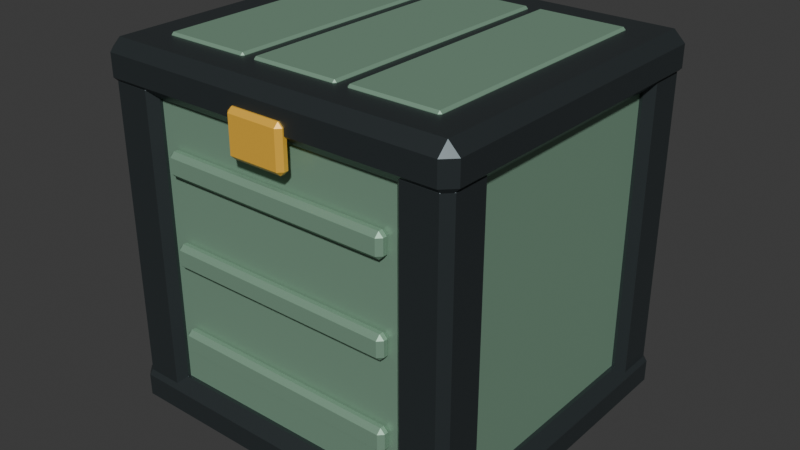 # Source: supply_crate.blend  (saved by Blender 5.2.45; exported with 4.5.12 LTS)
import bpy
from mathutils import Matrix  # noqa: F401  (used for matrix-valued properties, if any)

bpy.ops.wm.read_factory_settings(use_empty=True)
scene = bpy.context.scene
scene.name = 'Scene'

# ---- collections
col_collection = bpy.data.collections.new('Collection'); scene.collection.children.link(col_collection)

# ---- materials (node trees are filled in below, after node groups)
mat_supply_crate_enamel = bpy.data.materials.new('supply_crate.enamel')
mat_supply_crate_enamel.diffuse_color = (0.25, 0.42, 0.3, 1.0)
mat_supply_crate_gunmetal = bpy.data.materials.new('supply_crate.gunmetal')
mat_supply_crate_gunmetal.diffuse_color = (0.075, 0.093, 0.099, 1.0)
mat_supply_crate_amber = bpy.data.materials.new('supply_crate.amber')
mat_supply_crate_amber.diffuse_color = (0.98, 0.54, 0.055, 1.0)

# ---- material node trees
mat_supply_crate_enamel.use_nodes = True; mat_supply_crate_enamel.node_tree.nodes.clear()
_N = mat_supply_crate_enamel.node_tree.nodes; _L = mat_supply_crate_enamel.node_tree.links
n0 = _N.new('ShaderNodeBsdfPrincipled'); n0.name = 'Principled BSDF'; n0.location = (-200, 100)
n0.inputs[0].default_value = (0.25, 0.42, 0.3, 1.0)
n0.inputs[1].default_value = 0.32
n0.inputs[2].default_value = 0.48
n0.inputs[10].default_value = 0.005
n1 = _N.new('ShaderNodeOutputMaterial'); n1.name = 'Material Output'; n1.location = (200, 100)
_L.new(n0.outputs[0], n1.inputs[0])
n1.is_active_output = True
mat_supply_crate_gunmetal.use_nodes = True; mat_supply_crate_gunmetal.node_tree.nodes.clear()
_N = mat_supply_crate_gunmetal.node_tree.nodes; _L = mat_supply_crate_gunmetal.node_tree.links
n0 = _N.new('ShaderNodeBsdfPrincipled'); n0.name = 'Principled BSDF'; n0.location = (-200, 100)
n0.inputs[0].default_value = (0.075, 0.093, 0.099, 1.0)
n0.inputs[1].default_value = 0.72
n0.inputs[2].default_value = 0.38
n0.inputs[10].default_value = 0.005
n1 = _N.new('ShaderNodeOutputMaterial'); n1.name = 'Material Output'; n1.location = (200, 100)
_L.new(n0.outputs[0], n1.inputs[0])
n1.is_active_output = True
mat_supply_crate_amber.use_nodes = True; mat_supply_crate_amber.node_tree.nodes.clear()
_N = mat_supply_crate_amber.node_tree.nodes; _L = mat_supply_crate_amber.node_tree.links
n0 = _N.new('ShaderNodeBsdfPrincipled'); n0.name = 'Principled BSDF'; n0.location = (-200, 100)
n0.inputs[0].default_value = (0.98, 0.54, 0.055, 1.0)
n0.inputs[1].default_value = 0.18
n0.inputs[2].default_value = 0.4
n0.inputs[10].default_value = 0.005
n1 = _N.new('ShaderNodeOutputMaterial'); n1.name = 'Material Output'; n1.location = (200, 100)
_L.new(n0.outputs[0], n1.inputs[0])
n1.is_active_output = True

# ---- world
world_world = bpy.data.worlds.new('World'); scene.world = world_world
world_world.use_nodes = True; world_world.node_tree.nodes.clear()
_N = world_world.node_tree.nodes; _L = world_world.node_tree.links
n0 = _N.new('ShaderNodeOutputWorld'); n0.name = 'World Output'; n0.location = (200, 100)
n1 = _N.new('ShaderNodeBackground'); n1.name = 'Background'; n1.location = (-200, 100)
n1.inputs[0].default_value = (0.05088, 0.05088, 0.05088, 1.0)
_L.new(n1.outputs[0], n0.inputs[0])
n0.is_active_output = True
world_world.color = (0.05088, 0.05088, 0.05088)
world_world.sun_shadow_jitter_overblur = 0.0

# ---- meshes
me_supply_crate_shell = bpy.data.meshes.new('supply_crate.shell')
me_supply_crate_shell.from_pydata([(-0.506, -0.462, -0.506), (-0.506, -0.462, 0.506), (-0.506, 0.462, -0.506), (-0.506, 0.462, 0.506), (0.506, -0.462, -0.506), (0.506, -0.462, 0.506), (0.506, 0.462, -0.506), (0.506, 0.462, 0.506)], [], [(0, 1, 3, 2), (2, 3, 7, 6), (6, 7, 5, 4), (4, 5, 1, 0), (2, 6, 4, 0), (7, 3, 1, 5)])
_uv = me_supply_crate_shell.uv_layers.new(name='UVMap')
_uv.uv.foreach_set('vector', [0.375, 0.0, 0.625, 0.0, 0.625, 0.25, 0.375, 0.25, 0.375, 0.25, 0.625, 0.25, 0.625, 0.5, 0.375, 0.5, 0.375, 0.5, 0.625, 0.5, 0.625, 0.75, 0.375, 0.75, 0.375, 0.75, 0.625, 0.75, 0.625, 1.0, 0.375, 1.0, 0.125, 0.5, 0.375, 0.5, 0.375, 0.75, 0.125, 0.75, 0.625, 0.5, 0.875, 0.5, 0.875, 0.75, 0.625, 0.75])
me_supply_crate_shell.materials.append(mat_supply_crate_enamel)
me_supply_crate_shell.update()
me_supply_crate_rim0 = bpy.data.meshes.new('supply_crate.rim0')
me_supply_crate_rim0.from_pydata([(-0.55, -0.506, -0.066), (-0.55, -0.506, 0.066), (-0.55, 0.506, -0.066), (-0.55, 0.506, 0.066), (0.55, -0.506, -0.066), (0.55, -0.506, 0.066), (0.55, 0.506, -0.066), (0.55, 0.506, 0.066)], [], [(0, 1, 3, 2), (2, 3, 7, 6), (6, 7, 5, 4), (4, 5, 1, 0), (2, 6, 4, 0), (7, 3, 1, 5)])
_uv = me_supply_crate_rim0.uv_layers.new(name='UVMap')
_uv.uv.foreach_set('vector', [0.375, 0.0, 0.625, 0.0, 0.625, 0.25, 0.375, 0.25, 0.375, 0.25, 0.625, 0.25, 0.625, 0.5, 0.375, 0.5, 0.375, 0.5, 0.625, 0.5, 0.625, 0.75, 0.375, 0.75, 0.375, 0.75, 0.625, 0.75, 0.625, 1.0, 0.375, 1.0, 0.125, 0.5, 0.375, 0.5, 0.375, 0.75, 0.125, 0.75, 0.625, 0.5, 0.875, 0.5, 0.875, 0.75, 0.625, 0.75])
me_supply_crate_rim0.materials.append(mat_supply_crate_gunmetal)
me_supply_crate_rim0.update()
me_supply_crate_rim1 = bpy.data.meshes.new('supply_crate.rim1')
me_supply_crate_rim1.from_pydata([(-0.55, -0.506, -0.066), (-0.55, -0.506, 0.066), (-0.55, 0.506, -0.066), (-0.55, 0.506, 0.066), (0.55, -0.506, -0.066), (0.55, -0.506, 0.066), (0.55, 0.506, -0.066), (0.55, 0.506, 0.066)], [], [(0, 1, 3, 2), (2, 3, 7, 6), (6, 7, 5, 4), (4, 5, 1, 0), (2, 6, 4, 0), (7, 3, 1, 5)])
_uv = me_supply_crate_rim1.uv_layers.new(name='UVMap')
_uv.uv.foreach_set('vector', [0.375, 0.0, 0.625, 0.0, 0.625, 0.25, 0.375, 0.25, 0.375, 0.25, 0.625, 0.25, 0.625, 0.5, 0.375, 0.5, 0.375, 0.5, 0.625, 0.5, 0.625, 0.75, 0.375, 0.75, 0.375, 0.75, 0.625, 0.75, 0.625, 1.0, 0.375, 1.0, 0.125, 0.5, 0.375, 0.5, 0.375, 0.75, 0.125, 0.75, 0.625, 0.5, 0.875, 0.5, 0.875, 0.75, 0.625, 0.75])
me_supply_crate_rim1.materials.append(mat_supply_crate_gunmetal)
me_supply_crate_rim1.update()
me_supply_crate_post00 = bpy.data.meshes.new('supply_crate.post00')
me_supply_crate_post00.from_pydata([(-0.077, -0.077, -0.462), (-0.077, -0.077, 0.462), (-0.077, 0.077, -0.462), (-0.077, 0.077, 0.462), (0.077, -0.077, -0.462), (0.077, -0.077, 0.462), (0.077, 0.077, -0.462), (0.077, 0.077, 0.462)], [], [(0, 1, 3, 2), (2, 3, 7, 6), (6, 7, 5, 4), (4, 5, 1, 0), (2, 6, 4, 0), (7, 3, 1, 5)])
_uv = me_supply_crate_post00.uv_layers.new(name='UVMap')
_uv.uv.foreach_set('vector', [0.375, 0.0, 0.625, 0.0, 0.625, 0.25, 0.375, 0.25, 0.375, 0.25, 0.625, 0.25, 0.625, 0.5, 0.375, 0.5, 0.375, 0.5, 0.625, 0.5, 0.625, 0.75, 0.375, 0.75, 0.375, 0.75, 0.625, 0.75, 0.625, 1.0, 0.375, 1.0, 0.125, 0.5, 0.375, 0.5, 0.375, 0.75, 0.125, 0.75, 0.625, 0.5, 0.875, 0.5, 0.875, 0.75, 0.625, 0.75])
me_supply_crate_post00.materials.append(mat_supply_crate_gunmetal)
me_supply_crate_post00.update()
me_supply_crate_post01 = bpy.data.meshes.new('supply_crate.post01')
me_supply_crate_post01.from_pydata([(-0.077, -0.077, -0.462), (-0.077, -0.077, 0.462), (-0.077, 0.077, -0.462), (-0.077, 0.077, 0.462), (0.077, -0.077, -0.462), (0.077, -0.077, 0.462), (0.077, 0.077, -0.462), (0.077, 0.077, 0.462)], [], [(0, 1, 3, 2), (2, 3, 7, 6), (6, 7, 5, 4), (4, 5, 1, 0), (2, 6, 4, 0), (7, 3, 1, 5)])
_uv = me_supply_crate_post01.uv_layers.new(name='UVMap')
_uv.uv.foreach_set('vector', [0.375, 0.0, 0.625, 0.0, 0.625, 0.25, 0.375, 0.25, 0.375, 0.25, 0.625, 0.25, 0.625, 0.5, 0.375, 0.5, 0.375, 0.5, 0.625, 0.5, 0.625, 0.75, 0.375, 0.75, 0.375, 0.75, 0.625, 0.75, 0.625, 1.0, 0.375, 1.0, 0.125, 0.5, 0.375, 0.5, 0.375, 0.75, 0.125, 0.75, 0.625, 0.5, 0.875, 0.5, 0.875, 0.75, 0.625, 0.75])
me_supply_crate_post01.materials.append(mat_supply_crate_gunmetal)
me_supply_crate_post01.update()
me_supply_crate_post10 = bpy.data.meshes.new('supply_crate.post10')
me_supply_crate_post10.from_pydata([(-0.077, -0.077, -0.462), (-0.077, -0.077, 0.462), (-0.077, 0.077, -0.462), (-0.077, 0.077, 0.462), (0.077, -0.077, -0.462), (0.077, -0.077, 0.462), (0.077, 0.077, -0.462), (0.077, 0.077, 0.462)], [], [(0, 1, 3, 2), (2, 3, 7, 6), (6, 7, 5, 4), (4, 5, 1, 0), (2, 6, 4, 0), (7, 3, 1, 5)])
_uv = me_supply_crate_post10.uv_layers.new(name='UVMap')
_uv.uv.foreach_set('vector', [0.375, 0.0, 0.625, 0.0, 0.625, 0.25, 0.375, 0.25, 0.375, 0.25, 0.625, 0.25, 0.625, 0.5, 0.375, 0.5, 0.375, 0.5, 0.625, 0.5, 0.625, 0.75, 0.375, 0.75, 0.375, 0.75, 0.625, 0.75, 0.625, 1.0, 0.375, 1.0, 0.125, 0.5, 0.375, 0.5, 0.375, 0.75, 0.125, 0.75, 0.625, 0.5, 0.875, 0.5, 0.875, 0.75, 0.625, 0.75])
me_supply_crate_post10.materials.append(mat_supply_crate_gunmetal)
me_supply_crate_post10.update()
me_supply_crate_post11 = bpy.data.meshes.new('supply_crate.post11')
me_supply_crate_post11.from_pydata([(-0.077, -0.077, -0.462), (-0.077, -0.077, 0.462), (-0.077, 0.077, -0.462), (-0.077, 0.077, 0.462), (0.077, -0.077, -0.462), (0.077, -0.077, 0.462), (0.077, 0.077, -0.462), (0.077, 0.077, 0.462)], [], [(0, 1, 3, 2), (2, 3, 7, 6), (6, 7, 5, 4), (4, 5, 1, 0), (2, 6, 4, 0), (7, 3, 1, 5)])
_uv = me_supply_crate_post11.uv_layers.new(name='UVMap')
_uv.uv.foreach_set('vector', [0.375, 0.0, 0.625, 0.0, 0.625, 0.25, 0.375, 0.25, 0.375, 0.25, 0.625, 0.25, 0.625, 0.5, 0.375, 0.5, 0.375, 0.5, 0.625, 0.5, 0.625, 0.75, 0.375, 0.75, 0.375, 0.75, 0.625, 0.75, 0.625, 1.0, 0.375, 1.0, 0.125, 0.5, 0.375, 0.5, 0.375, 0.75, 0.125, 0.75, 0.625, 0.5, 0.875, 0.5, 0.875, 0.75, 0.625, 0.75])
me_supply_crate_post11.materials.append(mat_supply_crate_gunmetal)
me_supply_crate_post11.update()
me_supply_crate_rib00 = bpy.data.meshes.new('supply_crate.rib00')
me_supply_crate_rib00.from_pydata([(-0.352, -0.01925, -0.03575), (-0.352, -0.01925, 0.03575), (-0.352, 0.01925, -0.03575), (-0.352, 0.01925, 0.03575), (0.352, -0.01925, -0.03575), (0.352, -0.01925, 0.03575), (0.352, 0.01925, -0.03575), (0.352, 0.01925, 0.03575)], [], [(0, 1, 3, 2), (2, 3, 7, 6), (6, 7, 5, 4), (4, 5, 1, 0), (2, 6, 4, 0), (7, 3, 1, 5)])
_uv = me_supply_crate_rib00.uv_layers.new(name='UVMap')
_uv.uv.foreach_set('vector', [0.375, 0.0, 0.625, 0.0, 0.625, 0.25, 0.375, 0.25, 0.375, 0.25, 0.625, 0.25, 0.625, 0.5, 0.375, 0.5, 0.375, 0.5, 0.625, 0.5, 0.625, 0.75, 0.375, 0.75, 0.375, 0.75, 0.625, 0.75, 0.625, 1.0, 0.375, 1.0, 0.125, 0.5, 0.375, 0.5, 0.375, 0.75, 0.125, 0.75, 0.625, 0.5, 0.875, 0.5, 0.875, 0.75, 0.625, 0.75])
me_supply_crate_rib00.materials.append(mat_supply_crate_enamel)
me_supply_crate_rib00.update()
me_supply_crate_rib01 = bpy.data.meshes.new('supply_crate.rib01')
me_supply_crate_rib01.from_pydata([(-0.352, -0.01925, -0.03575), (-0.352, -0.01925, 0.03575), (-0.352, 0.01925, -0.03575), (-0.352, 0.01925, 0.03575), (0.352, -0.01925, -0.03575), (0.352, -0.01925, 0.03575), (0.352, 0.01925, -0.03575), (0.352, 0.01925, 0.03575)], [], [(0, 1, 3, 2), (2, 3, 7, 6), (6, 7, 5, 4), (4, 5, 1, 0), (2, 6, 4, 0), (7, 3, 1, 5)])
_uv = me_supply_crate_rib01.uv_layers.new(name='UVMap')
_uv.uv.foreach_set('vector', [0.375, 0.0, 0.625, 0.0, 0.625, 0.25, 0.375, 0.25, 0.375, 0.25, 0.625, 0.25, 0.625, 0.5, 0.375, 0.5, 0.375, 0.5, 0.625, 0.5, 0.625, 0.75, 0.375, 0.75, 0.375, 0.75, 0.625, 0.75, 0.625, 1.0, 0.375, 1.0, 0.125, 0.5, 0.375, 0.5, 0.375, 0.75, 0.125, 0.75, 0.625, 0.5, 0.875, 0.5, 0.875, 0.75, 0.625, 0.75])
me_supply_crate_rib01.materials.append(mat_supply_crate_enamel)
me_supply_crate_rib01.update()
me_supply_crate_rib02 = bpy.data.meshes.new('supply_crate.rib02')
me_supply_crate_rib02.from_pydata([(-0.352, -0.01925, -0.03575), (-0.352, -0.01925, 0.03575), (-0.352, 0.01925, -0.03575), (-0.352, 0.01925, 0.03575), (0.352, -0.01925, -0.03575), (0.352, -0.01925, 0.03575), (0.352, 0.01925, -0.03575), (0.352, 0.01925, 0.03575)], [], [(0, 1, 3, 2), (2, 3, 7, 6), (6, 7, 5, 4), (4, 5, 1, 0), (2, 6, 4, 0), (7, 3, 1, 5)])
_uv = me_supply_crate_rib02.uv_layers.new(name='UVMap')
_uv.uv.foreach_set('vector', [0.375, 0.0, 0.625, 0.0, 0.625, 0.25, 0.375, 0.25, 0.375, 0.25, 0.625, 0.25, 0.625, 0.5, 0.375, 0.5, 0.375, 0.5, 0.625, 0.5, 0.625, 0.75, 0.375, 0.75, 0.375, 0.75, 0.625, 0.75, 0.625, 1.0, 0.375, 1.0, 0.125, 0.5, 0.375, 0.5, 0.375, 0.75, 0.125, 0.75, 0.625, 0.5, 0.875, 0.5, 0.875, 0.75, 0.625, 0.75])
me_supply_crate_rib02.materials.append(mat_supply_crate_enamel)
me_supply_crate_rib02.update()
me_supply_crate_latch0 = bpy.data.meshes.new('supply_crate.latch0')
me_supply_crate_latch0.from_pydata([(-0.088, -0.01925, -0.066), (-0.088, -0.01925, 0.066), (-0.088, 0.01925, -0.066), (-0.088, 0.01925, 0.066), (0.088, -0.01925, -0.066), (0.088, -0.01925, 0.066), (0.088, 0.01925, -0.066), (0.088, 0.01925, 0.066)], [], [(0, 1, 3, 2), (2, 3, 7, 6), (6, 7, 5, 4), (4, 5, 1, 0), (2, 6, 4, 0), (7, 3, 1, 5)])
_uv = me_supply_crate_latch0.uv_layers.new(name='UVMap')
_uv.uv.foreach_set('vector', [0.375, 0.0, 0.625, 0.0, 0.625, 0.25, 0.375, 0.25, 0.375, 0.25, 0.625, 0.25, 0.625, 0.5, 0.375, 0.5, 0.375, 0.5, 0.625, 0.5, 0.625, 0.75, 0.375, 0.75, 0.375, 0.75, 0.625, 0.75, 0.625, 1.0, 0.375, 1.0, 0.125, 0.5, 0.375, 0.5, 0.375, 0.75, 0.125, 0.75, 0.625, 0.5, 0.875, 0.5, 0.875, 0.75, 0.625, 0.75])
me_supply_crate_latch0.materials.append(mat_supply_crate_amber)
me_supply_crate_latch0.update()
me_supply_crate_rib10 = bpy.data.meshes.new('supply_crate.rib10')
me_supply_crate_rib10.from_pydata([(-0.352, -0.01925, -0.03575), (-0.352, -0.01925, 0.03575), (-0.352, 0.01925, -0.03575), (-0.352, 0.01925, 0.03575), (0.352, -0.01925, -0.03575), (0.352, -0.01925, 0.03575), (0.352, 0.01925, -0.03575), (0.352, 0.01925, 0.03575)], [], [(0, 1, 3, 2), (2, 3, 7, 6), (6, 7, 5, 4), (4, 5, 1, 0), (2, 6, 4, 0), (7, 3, 1, 5)])
_uv = me_supply_crate_rib10.uv_layers.new(name='UVMap')
_uv.uv.foreach_set('vector', [0.375, 0.0, 0.625, 0.0, 0.625, 0.25, 0.375, 0.25, 0.375, 0.25, 0.625, 0.25, 0.625, 0.5, 0.375, 0.5, 0.375, 0.5, 0.625, 0.5, 0.625, 0.75, 0.375, 0.75, 0.375, 0.75, 0.625, 0.75, 0.625, 1.0, 0.375, 1.0, 0.125, 0.5, 0.375, 0.5, 0.375, 0.75, 0.125, 0.75, 0.625, 0.5, 0.875, 0.5, 0.875, 0.75, 0.625, 0.75])
me_supply_crate_rib10.materials.append(mat_supply_crate_enamel)
me_supply_crate_rib10.update()
me_supply_crate_rib11 = bpy.data.meshes.new('supply_crate.rib11')
me_supply_crate_rib11.from_pydata([(-0.352, -0.01925, -0.03575), (-0.352, -0.01925, 0.03575), (-0.352, 0.01925, -0.03575), (-0.352, 0.01925, 0.03575), (0.352, -0.01925, -0.03575), (0.352, -0.01925, 0.03575), (0.352, 0.01925, -0.03575), (0.352, 0.01925, 0.03575)], [], [(0, 1, 3, 2), (2, 3, 7, 6), (6, 7, 5, 4), (4, 5, 1, 0), (2, 6, 4, 0), (7, 3, 1, 5)])
_uv = me_supply_crate_rib11.uv_layers.new(name='UVMap')
_uv.uv.foreach_set('vector', [0.375, 0.0, 0.625, 0.0, 0.625, 0.25, 0.375, 0.25, 0.375, 0.25, 0.625, 0.25, 0.625, 0.5, 0.375, 0.5, 0.375, 0.5, 0.625, 0.5, 0.625, 0.75, 0.375, 0.75, 0.375, 0.75, 0.625, 0.75, 0.625, 1.0, 0.375, 1.0, 0.125, 0.5, 0.375, 0.5, 0.375, 0.75, 0.125, 0.75, 0.625, 0.5, 0.875, 0.5, 0.875, 0.75, 0.625, 0.75])
me_supply_crate_rib11.materials.append(mat_supply_crate_enamel)
me_supply_crate_rib11.update()
me_supply_crate_rib12 = bpy.data.meshes.new('supply_crate.rib12')
me_supply_crate_rib12.from_pydata([(-0.352, -0.01925, -0.03575), (-0.352, -0.01925, 0.03575), (-0.352, 0.01925, -0.03575), (-0.352, 0.01925, 0.03575), (0.352, -0.01925, -0.03575), (0.352, -0.01925, 0.03575), (0.352, 0.01925, -0.03575), (0.352, 0.01925, 0.03575)], [], [(0, 1, 3, 2), (2, 3, 7, 6), (6, 7, 5, 4), (4, 5, 1, 0), (2, 6, 4, 0), (7, 3, 1, 5)])
_uv = me_supply_crate_rib12.uv_layers.new(name='UVMap')
_uv.uv.foreach_set('vector', [0.375, 0.0, 0.625, 0.0, 0.625, 0.25, 0.375, 0.25, 0.375, 0.25, 0.625, 0.25, 0.625, 0.5, 0.375, 0.5, 0.375, 0.5, 0.625, 0.5, 0.625, 0.75, 0.375, 0.75, 0.375, 0.75, 0.625, 0.75, 0.625, 1.0, 0.375, 1.0, 0.125, 0.5, 0.375, 0.5, 0.375, 0.75, 0.125, 0.75, 0.625, 0.5, 0.875, 0.5, 0.875, 0.75, 0.625, 0.75])
me_supply_crate_rib12.materials.append(mat_supply_crate_enamel)
me_supply_crate_rib12.update()
me_supply_crate_latch1 = bpy.data.meshes.new('supply_crate.latch1')
me_supply_crate_latch1.from_pydata([(-0.088, -0.01925, -0.066), (-0.088, -0.01925, 0.066), (-0.088, 0.01925, -0.066), (-0.088, 0.01925, 0.066), (0.088, -0.01925, -0.066), (0.088, -0.01925, 0.066), (0.088, 0.01925, -0.066), (0.088, 0.01925, 0.066)], [], [(0, 1, 3, 2), (2, 3, 7, 6), (6, 7, 5, 4), (4, 5, 1, 0), (2, 6, 4, 0), (7, 3, 1, 5)])
_uv = me_supply_crate_latch1.uv_layers.new(name='UVMap')
_uv.uv.foreach_set('vector', [0.375, 0.0, 0.625, 0.0, 0.625, 0.25, 0.375, 0.25, 0.375, 0.25, 0.625, 0.25, 0.625, 0.5, 0.375, 0.5, 0.375, 0.5, 0.625, 0.5, 0.625, 0.75, 0.375, 0.75, 0.375, 0.75, 0.625, 0.75, 0.625, 1.0, 0.375, 1.0, 0.125, 0.5, 0.375, 0.5, 0.375, 0.75, 0.125, 0.75, 0.625, 0.5, 0.875, 0.5, 0.875, 0.75, 0.625, 0.75])
me_supply_crate_latch1.materials.append(mat_supply_crate_amber)
me_supply_crate_latch1.update()
me_supply_crate_lid0 = bpy.data.meshes.new('supply_crate.lid0')
me_supply_crate_lid0.from_pydata([(-0.132, -0.385, -0.0099), (-0.132, -0.385, 0.0099), (-0.132, 0.385, -0.0099), (-0.132, 0.385, 0.0099), (0.132, -0.385, -0.0099), (0.132, -0.385, 0.0099), (0.132, 0.385, -0.0099), (0.132, 0.385, 0.0099)], [], [(0, 1, 3, 2), (2, 3, 7, 6), (6, 7, 5, 4), (4, 5, 1, 0), (2, 6, 4, 0), (7, 3, 1, 5)])
_uv = me_supply_crate_lid0.uv_layers.new(name='UVMap')
_uv.uv.foreach_set('vector', [0.375, 0.0, 0.625, 0.0, 0.625, 0.25, 0.375, 0.25, 0.375, 0.25, 0.625, 0.25, 0.625, 0.5, 0.375, 0.5, 0.375, 0.5, 0.625, 0.5, 0.625, 0.75, 0.375, 0.75, 0.375, 0.75, 0.625, 0.75, 0.625, 1.0, 0.375, 1.0, 0.125, 0.5, 0.375, 0.5, 0.375, 0.75, 0.125, 0.75, 0.625, 0.5, 0.875, 0.5, 0.875, 0.75, 0.625, 0.75])
me_supply_crate_lid0.materials.append(mat_supply_crate_enamel)
me_supply_crate_lid0.update()
me_supply_crate_lid1 = bpy.data.meshes.new('supply_crate.lid1')
me_supply_crate_lid1.from_pydata([(-0.132, -0.385, -0.0099), (-0.132, -0.385, 0.0099), (-0.132, 0.385, -0.0099), (-0.132, 0.385, 0.0099), (0.132, -0.385, -0.0099), (0.132, -0.385, 0.0099), (0.132, 0.385, -0.0099), (0.132, 0.385, 0.0099)], [], [(0, 1, 3, 2), (2, 3, 7, 6), (6, 7, 5, 4), (4, 5, 1, 0), (2, 6, 4, 0), (7, 3, 1, 5)])
_uv = me_supply_crate_lid1.uv_layers.new(name='UVMap')
_uv.uv.foreach_set('vector', [0.375, 0.0, 0.625, 0.0, 0.625, 0.25, 0.375, 0.25, 0.375, 0.25, 0.625, 0.25, 0.625, 0.5, 0.375, 0.5, 0.375, 0.5, 0.625, 0.5, 0.625, 0.75, 0.375, 0.75, 0.375, 0.75, 0.625, 0.75, 0.625, 1.0, 0.375, 1.0, 0.125, 0.5, 0.375, 0.5, 0.375, 0.75, 0.125, 0.75, 0.625, 0.5, 0.875, 0.5, 0.875, 0.75, 0.625, 0.75])
me_supply_crate_lid1.materials.append(mat_supply_crate_enamel)
me_supply_crate_lid1.update()
me_supply_crate_lid2 = bpy.data.meshes.new('supply_crate.lid2')
me_supply_crate_lid2.from_pydata([(-0.132, -0.385, -0.0099), (-0.132, -0.385, 0.0099), (-0.132, 0.385, -0.0099), (-0.132, 0.385, 0.0099), (0.132, -0.385, -0.0099), (0.132, -0.385, 0.0099), (0.132, 0.385, -0.0099), (0.132, 0.385, 0.0099)], [], [(0, 1, 3, 2), (2, 3, 7, 6), (6, 7, 5, 4), (4, 5, 1, 0), (2, 6, 4, 0), (7, 3, 1, 5)])
_uv = me_supply_crate_lid2.uv_layers.new(name='UVMap')
_uv.uv.foreach_set('vector', [0.375, 0.0, 0.625, 0.0, 0.625, 0.25, 0.375, 0.25, 0.375, 0.25, 0.625, 0.25, 0.625, 0.5, 0.375, 0.5, 0.375, 0.5, 0.625, 0.5, 0.625, 0.75, 0.375, 0.75, 0.375, 0.75, 0.625, 0.75, 0.625, 1.0, 0.375, 1.0, 0.125, 0.5, 0.375, 0.5, 0.375, 0.75, 0.125, 0.75, 0.625, 0.5, 0.875, 0.5, 0.875, 0.75, 0.625, 0.75])
me_supply_crate_lid2.materials.append(mat_supply_crate_enamel)
me_supply_crate_lid2.update()

# ---- objects
ob_supply_crate_shell = bpy.data.objects.new('supply_crate.shell', me_supply_crate_shell)
ob_supply_crate_rim0 = bpy.data.objects.new('supply_crate.rim0', me_supply_crate_rim0)
ob_supply_crate_rim1 = bpy.data.objects.new('supply_crate.rim1', me_supply_crate_rim1)
ob_supply_crate_post00 = bpy.data.objects.new('supply_crate.post00', me_supply_crate_post00)
ob_supply_crate_post01 = bpy.data.objects.new('supply_crate.post01', me_supply_crate_post01)
ob_supply_crate_post10 = bpy.data.objects.new('supply_crate.post10', me_supply_crate_post10)
ob_supply_crate_post11 = bpy.data.objects.new('supply_crate.post11', me_supply_crate_post11)
ob_supply_crate_rib00 = bpy.data.objects.new('supply_crate.rib00', me_supply_crate_rib00)
ob_supply_crate_rib01 = bpy.data.objects.new('supply_crate.rib01', me_supply_crate_rib01)
ob_supply_crate_rib02 = bpy.data.objects.new('supply_crate.rib02', me_supply_crate_rib02)
ob_supply_crate_latch0 = bpy.data.objects.new('supply_crate.latch0', me_supply_crate_latch0)
ob_supply_crate_rib10 = bpy.data.objects.new('supply_crate.rib10', me_supply_crate_rib10)
ob_supply_crate_rib11 = bpy.data.objects.new('supply_crate.rib11', me_supply_crate_rib11)
ob_supply_crate_rib12 = bpy.data.objects.new('supply_crate.rib12', me_supply_crate_rib12)
ob_supply_crate_latch1 = bpy.data.objects.new('supply_crate.latch1', me_supply_crate_latch1)
ob_supply_crate_lid0 = bpy.data.objects.new('supply_crate.lid0', me_supply_crate_lid0)
ob_supply_crate_lid1 = bpy.data.objects.new('supply_crate.lid1', me_supply_crate_lid1)
ob_supply_crate_lid2 = bpy.data.objects.new('supply_crate.lid2', me_supply_crate_lid2)

# ---- transforms, parenting, visibility, modifiers, constraints
ob_supply_crate_shell.location = (0.0, 0.0, 0.55)
_m = ob_supply_crate_shell.modifiers.new('Chamfer', 'BEVEL')
_m.width = 0.0495
_m.width_pct = 0.0495
_m = ob_supply_crate_shell.modifiers.new('Face normals', 'WEIGHTED_NORMAL')
_m.keep_sharp = True
ob_supply_crate_rim0.location = (0.0, 0.0, 0.066)
_m = ob_supply_crate_rim0.modifiers.new('Chamfer', 'BEVEL')
_m.width = 0.033
_m.width_pct = 0.033
_m = ob_supply_crate_rim0.modifiers.new('Face normals', 'WEIGHTED_NORMAL')
_m.keep_sharp = True
ob_supply_crate_rim1.location = (0.0, 0.0, 1.034)
_m = ob_supply_crate_rim1.modifiers.new('Chamfer', 'BEVEL')
_m.width = 0.033
_m.width_pct = 0.033
_m = ob_supply_crate_rim1.modifiers.new('Face normals', 'WEIGHTED_NORMAL')
_m.keep_sharp = True
ob_supply_crate_post00.location = (-0.462, -0.418, 0.55)
_m = ob_supply_crate_post00.modifiers.new('Chamfer', 'BEVEL')
_m.width = 0.0242
_m.width_pct = 0.0242
_m = ob_supply_crate_post00.modifiers.new('Face normals', 'WEIGHTED_NORMAL')
_m.keep_sharp = True
ob_supply_crate_post01.location = (-0.462, 0.418, 0.55)
_m = ob_supply_crate_post01.modifiers.new('Chamfer', 'BEVEL')
_m.width = 0.0242
_m.width_pct = 0.0242
_m = ob_supply_crate_post01.modifiers.new('Face normals', 'WEIGHTED_NORMAL')
_m.keep_sharp = True
ob_supply_crate_post10.location = (0.462, -0.418, 0.55)
_m = ob_supply_crate_post10.modifiers.new('Chamfer', 'BEVEL')
_m.width = 0.0242
_m.width_pct = 0.0242
_m = ob_supply_crate_post10.modifiers.new('Face normals', 'WEIGHTED_NORMAL')
_m.keep_sharp = True
ob_supply_crate_post11.location = (0.462, 0.418, 0.55)
_m = ob_supply_crate_post11.modifiers.new('Chamfer', 'BEVEL')
_m.width = 0.0242
_m.width_pct = 0.0242
_m = ob_supply_crate_post11.modifiers.new('Face normals', 'WEIGHTED_NORMAL')
_m.keep_sharp = True
ob_supply_crate_rib00.location = (0.0, -0.473, 0.275)
_m = ob_supply_crate_rib00.modifiers.new('Chamfer', 'BEVEL')
_m.width = 0.0132
_m.width_pct = 0.0132
_m = ob_supply_crate_rib00.modifiers.new('Face normals', 'WEIGHTED_NORMAL')
_m.keep_sharp = True
ob_supply_crate_rib01.location = (0.0, -0.473, 0.539)
_m = ob_supply_crate_rib01.modifiers.new('Chamfer', 'BEVEL')
_m.width = 0.0132
_m.width_pct = 0.0132
_m = ob_supply_crate_rib01.modifiers.new('Face normals', 'WEIGHTED_NORMAL')
_m.keep_sharp = True
ob_supply_crate_rib02.location = (0.0, -0.473, 0.803)
_m = ob_supply_crate_rib02.modifiers.new('Chamfer', 'BEVEL')
_m.width = 0.0132
_m.width_pct = 0.0132
_m = ob_supply_crate_rib02.modifiers.new('Face normals', 'WEIGHTED_NORMAL')
_m.keep_sharp = True
ob_supply_crate_latch0.location = (0.0, -0.5037, 0.968)
_m = ob_supply_crate_latch0.modifiers.new('Chamfer', 'BEVEL')
_m.width = 0.0132
_m.width_pct = 0.0132
_m = ob_supply_crate_latch0.modifiers.new('Face normals', 'WEIGHTED_NORMAL')
_m.keep_sharp = True
ob_supply_crate_rib10.location = (0.0, 0.473, 0.275)
_m = ob_supply_crate_rib10.modifiers.new('Chamfer', 'BEVEL')
_m.width = 0.0132
_m.width_pct = 0.0132
_m = ob_supply_crate_rib10.modifiers.new('Face normals', 'WEIGHTED_NORMAL')
_m.keep_sharp = True
ob_supply_crate_rib11.location = (0.0, 0.473, 0.539)
_m = ob_supply_crate_rib11.modifiers.new('Chamfer', 'BEVEL')
_m.width = 0.0132
_m.width_pct = 0.0132
_m = ob_supply_crate_rib11.modifiers.new('Face normals', 'WEIGHTED_NORMAL')
_m.keep_sharp = True
ob_supply_crate_rib12.location = (0.0, 0.473, 0.803)
_m = ob_supply_crate_rib12.modifiers.new('Chamfer', 'BEVEL')
_m.width = 0.0132
_m.width_pct = 0.0132
_m = ob_supply_crate_rib12.modifiers.new('Face normals', 'WEIGHTED_NORMAL')
_m.keep_sharp = True
ob_supply_crate_latch1.location = (0.0, 0.5037, 0.968)
_m = ob_supply_crate_latch1.modifiers.new('Chamfer', 'BEVEL')
_m.width = 0.0132
_m.width_pct = 0.0132
_m = ob_supply_crate_latch1.modifiers.new('Face normals', 'WEIGHTED_NORMAL')
_m.keep_sharp = True
ob_supply_crate_lid0.location = (-0.297, 0.0, 1.098)
_m = ob_supply_crate_lid0.modifiers.new('Chamfer', 'BEVEL')
_m.width = 0.0066
_m.width_pct = 0.0066
_m = ob_supply_crate_lid0.modifiers.new('Face normals', 'WEIGHTED_NORMAL')
_m.keep_sharp = True
ob_supply_crate_lid1.location = (0.0, 0.0, 1.098)
_m = ob_supply_crate_lid1.modifiers.new('Chamfer', 'BEVEL')
_m.width = 0.0066
_m.width_pct = 0.0066
_m = ob_supply_crate_lid1.modifiers.new('Face normals', 'WEIGHTED_NORMAL')
_m.keep_sharp = True
ob_supply_crate_lid2.location = (0.297, 0.0, 1.098)
_m = ob_supply_crate_lid2.modifiers.new('Chamfer', 'BEVEL')
_m.width = 0.0066
_m.width_pct = 0.0066
_m = ob_supply_crate_lid2.modifiers.new('Face normals', 'WEIGHTED_NORMAL')
_m.keep_sharp = True

# ---- collection membership
col_collection.objects.link(ob_supply_crate_shell)
col_collection.objects.link(ob_supply_crate_rim0)
col_collection.objects.link(ob_supply_crate_rim1)
col_collection.objects.link(ob_supply_crate_post00)
col_collection.objects.link(ob_supply_crate_post01)
col_collection.objects.link(ob_supply_crate_post10)
col_collection.objects.link(ob_supply_crate_post11)
col_collection.objects.link(ob_supply_crate_rib00)
col_collection.objects.link(ob_supply_crate_rib01)
col_collection.objects.link(ob_supply_crate_rib02)
col_collection.objects.link(ob_supply_crate_latch0)
col_collection.objects.link(ob_supply_crate_rib10)
col_collection.objects.link(ob_supply_crate_rib11)
col_collection.objects.link(ob_supply_crate_rib12)
col_collection.objects.link(ob_supply_crate_latch1)
col_collection.objects.link(ob_supply_crate_lid0)
col_collection.objects.link(ob_supply_crate_lid1)
col_collection.objects.link(ob_supply_crate_lid2)

# ---- scene / render settings (as saved in the file)
scene.frame_start = 1; scene.frame_end = 250; scene.frame_set(1)
scene.render.engine = 'BLENDER_EEVEE_NEXT'
scene.render.bake_bias = 0.0
scene.render.bake_samples = 0
scene.render.compositor_device = 'GPU'
scene.eevee.use_volume_custom_range = False
scene.eevee.fast_gi_thickness_near = 0.1
scene.eevee.fast_gi_thickness_far = 0.0
scene.eevee.ray_tracing_options.screen_trace_thickness = 0.1
bpy.context.view_layer.update()

# ---- added for rendering (the .blend has no active camera and no usable light): camera, sun
cam_auto = bpy.data.cameras.new('AutoCamera')
cam_auto.lens = 50.0
cam_auto.sensor_width = 36.0
cam_auto.clip_end = 1000.0
ob_auto_camera = bpy.data.objects.new('AutoCamera', cam_auto)
scene.collection.objects.link(ob_auto_camera)
ob_auto_camera.location = (1.73861, -2.08633, 1.94474)
ob_auto_camera.rotation_euler = (1.09748, -7.21219e-08, 0.694738)
scene.camera = ob_auto_camera
light_auto_sun = bpy.data.lights.new('AutoSun', 'SUN')
light_auto_sun.energy = 3.0
light_auto_sun.angle = 0.0523599
ob_auto_sun = bpy.data.objects.new('AutoSun', light_auto_sun)
scene.collection.objects.link(ob_auto_sun)
ob_auto_sun.rotation_euler = (0.872665, 0.174533, 0.523599)
bpy.context.view_layer.update()
